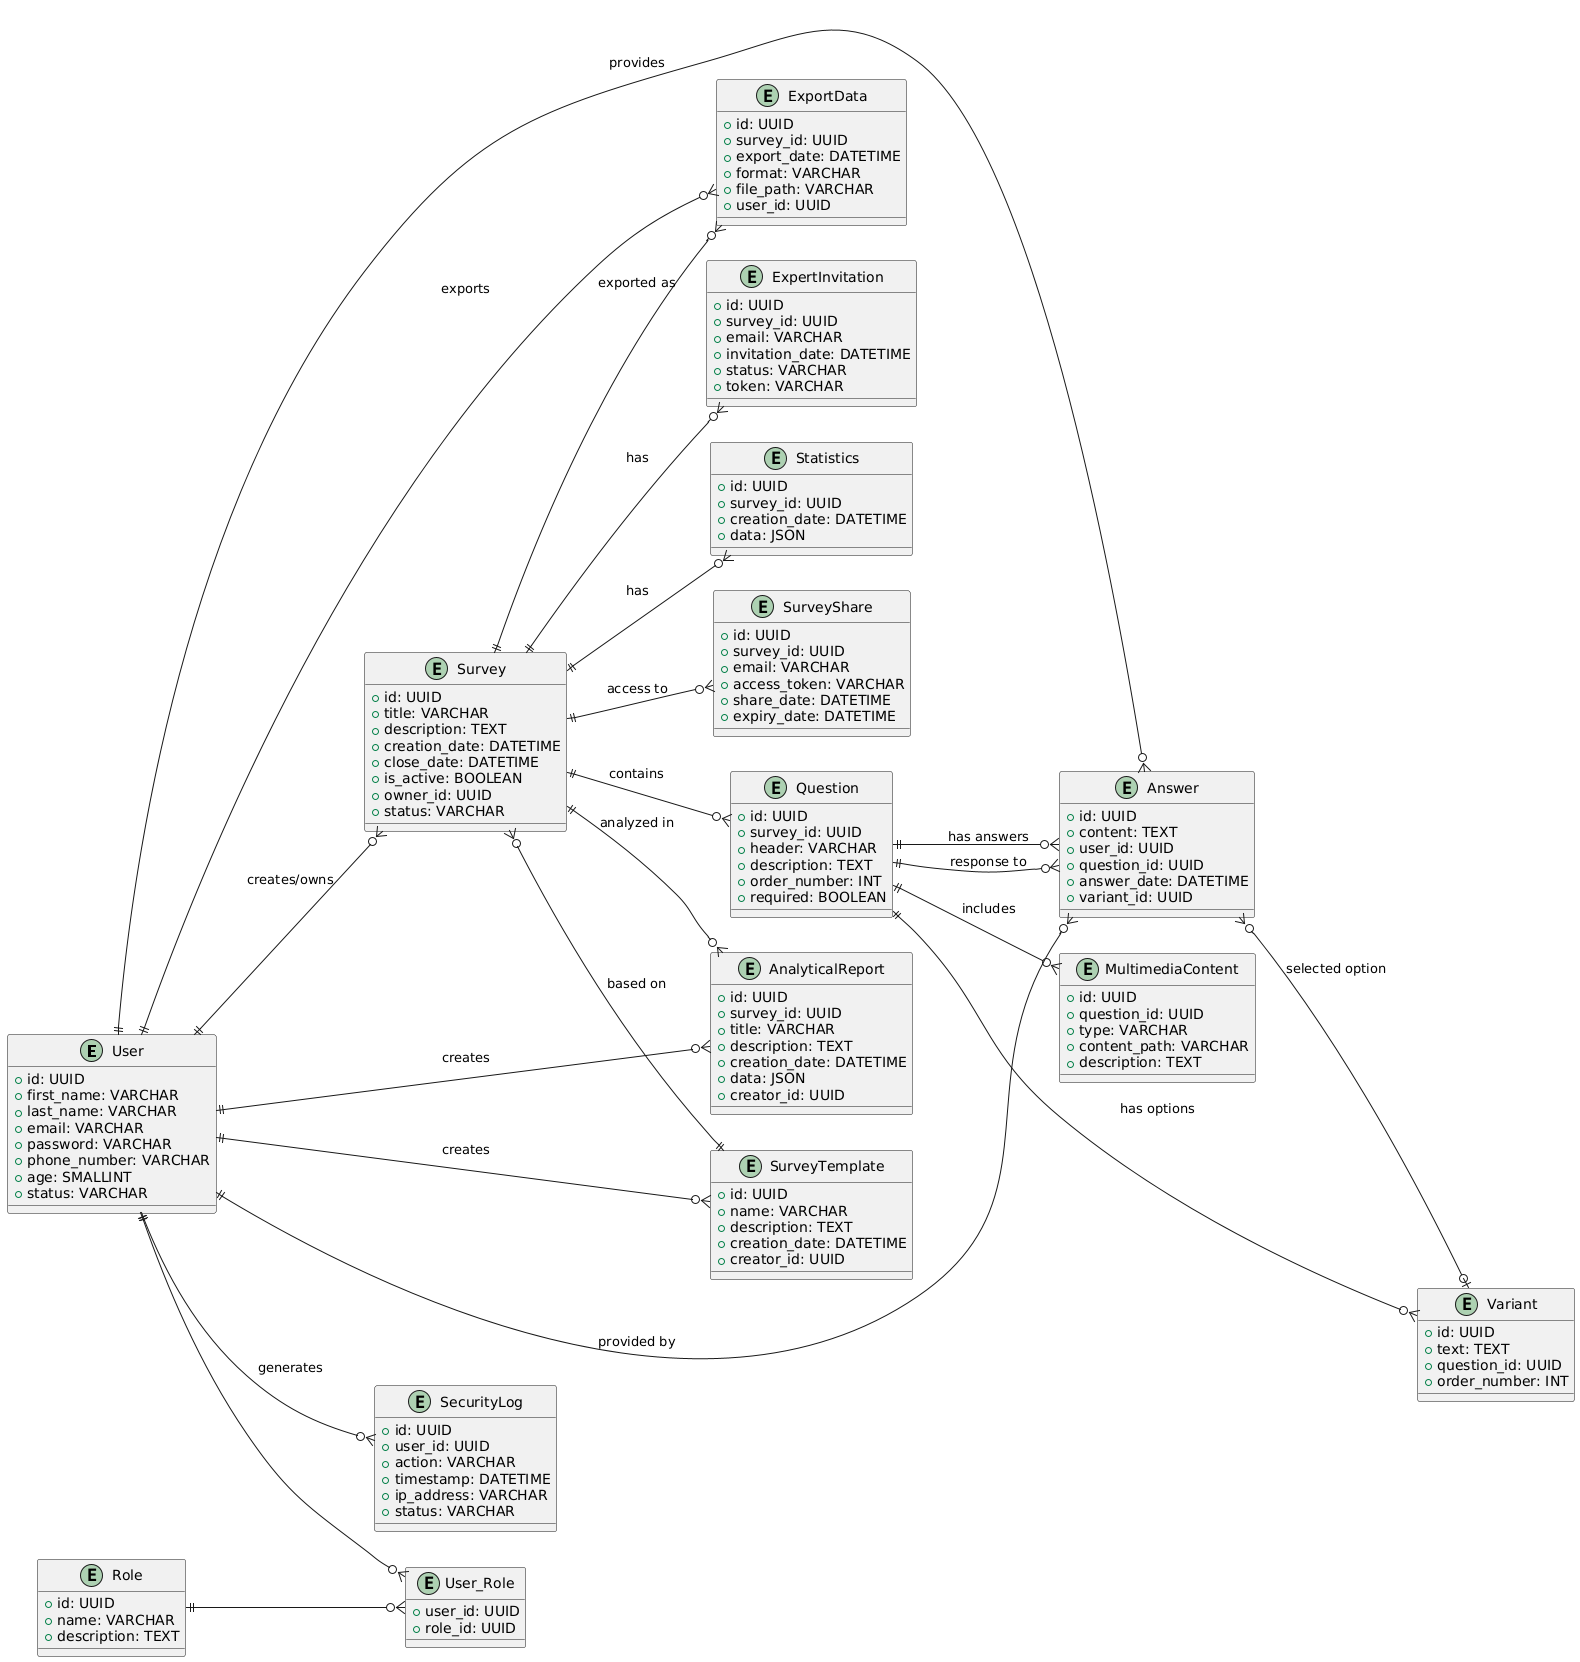

The diagram above was rendered by PlantUML. Its source (embedded in the PNG):
@startuml
left to right direction
  entity "User" {
    + id: UUID
    + first_name: VARCHAR
    + last_name: VARCHAR
    + email: VARCHAR
    + password: VARCHAR
    + phone_number: VARCHAR
    + age: SMALLINT
    + status: VARCHAR
  }
  
  entity "Role" {
    + id: UUID
    + name: VARCHAR
    + description: TEXT
  }
  
  entity "User_Role" {
    + user_id: UUID
    + role_id: UUID
  }
  
  entity "Survey" {
    + id: UUID
    + title: VARCHAR
    + description: TEXT
    + creation_date: DATETIME
    + close_date: DATETIME
    + is_active: BOOLEAN
    + owner_id: UUID
    + status: VARCHAR
  }
  
  entity "Question" {
    + id: UUID
    + survey_id: UUID
    + header: VARCHAR
    + description: TEXT
    + order_number: INT
    + required: BOOLEAN
  }
  
  entity "Variant" {
    + id: UUID
    + text: TEXT
    + question_id: UUID
    + order_number: INT
  }
  
  entity "Answer" {
    + id: UUID
    + content: TEXT
    + user_id: UUID
    + question_id: UUID
    + answer_date: DATETIME
    + variant_id: UUID
  }
  
  entity "Statistics" {
    + id: UUID
    + survey_id: UUID
    + creation_date: DATETIME
    + data: JSON
  }
  
  entity "SurveyShare" {
    + id: UUID
    + survey_id: UUID
    + email: VARCHAR
    + access_token: VARCHAR
    + share_date: DATETIME
    + expiry_date: DATETIME
  }
  
  entity "ExportData" {
    + id: UUID
    + survey_id: UUID
    + export_date: DATETIME
    + format: VARCHAR
    + file_path: VARCHAR
    + user_id: UUID
  }
  
  entity "ExpertInvitation" {
    + id: UUID
    + survey_id: UUID
    + email: VARCHAR
    + invitation_date: DATETIME
    + status: VARCHAR
    + token: VARCHAR
  }
  
  entity "AnalyticalReport" {
    + id: UUID
    + survey_id: UUID
    + title: VARCHAR
    + description: TEXT
    + creation_date: DATETIME
    + data: JSON
    + creator_id: UUID
  }
  
  entity "SurveyTemplate" {
    + id: UUID
    + name: VARCHAR
    + description: TEXT
    + creation_date: DATETIME
    + creator_id: UUID
  }
  
  entity "MultimediaContent" {
    + id: UUID
    + question_id: UUID
    + type: VARCHAR
    + content_path: VARCHAR
    + description: TEXT
  }
  
  entity "SecurityLog" {
    + id: UUID
    + user_id: UUID
    + action: VARCHAR
    + timestamp: DATETIME
    + ip_address: VARCHAR
    + status: VARCHAR
  }
  
 
  
  User ||--o{ User_Role
  Role ||--o{ User_Role
  
  User ||--o{ Survey : creates/owns
  User ||--o{ Answer : provides
  User ||--o{ ExportData : exports
  User ||--o{ AnalyticalReport : creates
  User ||--o{ SurveyTemplate : creates
  User ||--o{ SecurityLog : generates
  
  Survey ||--o{ Question : contains
  Survey ||--o{ Statistics : has
  Survey ||--o{ ExpertInvitation : has
  Survey ||--o{ SurveyShare : access to
  Survey ||--o{ ExportData : exported as
  Survey ||--o{ AnalyticalReport : analyzed in
  Survey }o--|| SurveyTemplate : based on
  
  Question ||--o{ Variant : has options
  Question ||--o{ Answer : has answers
  Question ||--o{ MultimediaContent : includes
  
  Answer }o--|| User : provided by
  Answer }o--|| Question : response to
  Answer }o--o| Variant : selected option
@enduml